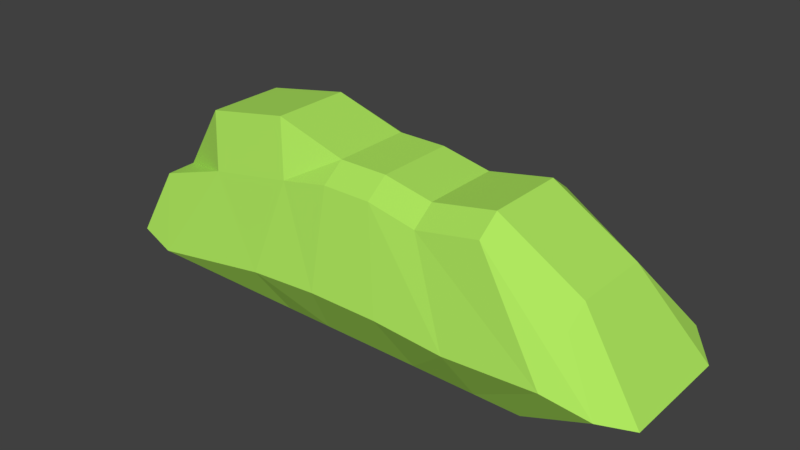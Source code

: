 # Source: bush1.blend  (saved by Blender 2.79.0; exported with 4.5.12 LTS)
import bpy
from mathutils import Matrix  # noqa: F401  (used for matrix-valued properties, if any)

bpy.ops.wm.read_factory_settings(use_empty=True)
scene = bpy.context.scene
scene.name = 'Scene'

# ---- collections
col_collection_1 = bpy.data.collections.new('Collection 1'); scene.collection.children.link(col_collection_1)

# ---- materials (node trees are filled in below, after node groups)
mat_leaves = bpy.data.materials.new('Leaves')
mat_leaves.alpha_threshold = 0.0
mat_leaves.use_transparent_shadow = False
mat_leaves.diffuse_color = (0.4278, 0.8, 0.1144, 1.0)
mat_leaves.roughness = 0.5
mat_leaves.specular_intensity = 0.0
mat_leaves.line_color = (0.0, 0.0, 0.0, 1.0)

# ---- material node trees

# ---- world
world_world = bpy.data.worlds.new('World'); scene.world = world_world
world_world.color = (0.05088, 0.05088, 0.05088)
world_world.use_sun_shadow = False
world_world.sun_shadow_jitter_overblur = 0.0
world_world.cycles.sampling_method = 'MANUAL'

# ---- meshes
me_cube = bpy.data.meshes.new('Cube')
me_cube.from_pydata([(0.5, 0.4195, -0.5), (0.5, -0.4183, -0.5), (-0.5, -0.4183, -0.5), (-0.5, 0.4195, -0.5), (0.5, 0.4195, 0.3869), (0.5, -0.4183, 0.3869), (-0.5, -0.4183, 0.3869), (-0.5, 0.4195, 0.3869), (0.1667, 0.4195, -0.5), (-0.1667, 0.4195, -0.5), (0.1667, -0.4183, -0.5), (-0.1667, -0.4183, -0.5), (0.1667, 0.4195, 0.4541), (-0.1667, 0.4195, 0.4541), (0.1667, -0.4183, 0.4541), (-0.1667, -0.4183, 0.4541), (0.9335, 0.4195, -0.5), (0.9335, -0.4183, -0.5), (0.9335, 0.4195, 0.4717), (0.9335, -0.4183, 0.4717), (-1.088, -0.4183, -0.5), (-1.088, 0.4195, -0.5), (-1.092, -0.415, 0.2759), (-1.092, 0.4227, 0.2759), (1.243, 0.4195, -0.5), (1.243, -0.4183, -0.5), (1.374, 0.4474, 0.1476), (1.482, -0.3917, 0.1229), (-1.242, -0.4183, -0.5), (-1.242, 0.4195, -0.5), (-1.567, -0.4312, 0.1283), (-1.566, 0.5049, 0.1126), (0.5, 0.2686, -0.5), (0.5, -0.2675, -0.5), (-0.5, -0.2675, -0.5), (-0.5, 0.2686, -0.5), (0.5, 0.2686, 0.5), (0.5, -0.2675, 0.5), (-0.6587, -0.2675, 0.7116), (-0.6587, 0.2686, 0.7116), (0.1667, 0.2686, 0.5672), (0.1667, -0.2675, 0.5672), (-0.1667, 0.2686, 0.5672), (-0.1667, -0.2675, 0.5672), (0.1667, -0.2675, -0.5), (0.1667, 0.2686, -0.5), (-0.1667, -0.2675, -0.5), (-0.1667, 0.2686, -0.5), (0.9335, 0.2686, -0.5), (0.9335, -0.2675, -0.5), (0.9335, 0.2686, 0.5848), (0.9335, -0.2675, 0.5848), (-1.088, -0.2675, -0.5), (-1.088, 0.2686, -0.5), (-1.251, -0.2642, 0.6006), (-1.251, 0.2719, 0.6006), (1.243, 0.2686, -0.5), (1.243, -0.2675, -0.5), (1.482, 0.2952, 0.236), (1.482, -0.2409, 0.236), (-1.242, -0.2675, -0.5), (-1.242, 0.2686, -0.5), (-1.554, -0.2341, 0.1413), (-1.554, 0.302, 0.1413), (0.8355, 0.6022, -0.1962), (0.8355, -0.6011, -0.1962), (-0.6008, -0.6011, -0.1962), (-0.6008, 0.6022, -0.1962), (0.3568, 0.6022, -0.1626), (-0.122, 0.6022, -0.1626), (0.3568, -0.6011, -0.1626), (-0.122, -0.6011, -0.1626), (1.458, 0.6022, -0.1538), (1.458, -0.6011, -0.1538), (-1.445, -0.6011, -0.3376), (-1.445, 0.6022, -0.3376), (1.752, 0.5631, -0.1922), (1.751, -0.5415, -0.2341), (-1.706, -0.5571, -0.2759), (-1.706, 0.5583, -0.2759), (-1.83, -0.3844, -0.3122), (-1.83, 0.3856, -0.3122), (1.93, 0.3856, -0.2933), (1.93, -0.3844, -0.2933)], [], [(46, 11, 2, 34), (43, 38, 6, 15), (65, 1, 17, 73), (71, 15, 6, 66), (66, 6, 22, 74), (69, 9, 3, 67), (64, 0, 8, 68), (68, 8, 9, 69), (65, 5, 14, 70), (70, 14, 15, 71), (37, 41, 14, 5), (41, 43, 15, 14), (33, 1, 10, 44), (44, 10, 11, 46), (48, 16, 24, 56), (64, 4, 18, 72), (32, 0, 16, 48), (37, 5, 19, 51), (55, 23, 31, 63), (39, 7, 23, 55), (67, 3, 21, 75), (34, 2, 20, 52), (83, 59, 27, 77), (51, 19, 27, 59), (72, 18, 26, 76), (73, 17, 25, 77), (81, 63, 31, 79), (74, 22, 30, 78), (75, 21, 29, 79), (52, 20, 28, 60), (21, 53, 61, 29), (53, 52, 60, 61), (78, 30, 62, 80), (80, 62, 63, 81), (18, 50, 58, 26), (50, 51, 59, 58), (76, 26, 58, 82), (82, 58, 59, 83), (3, 35, 53, 21), (35, 34, 52, 53), (6, 38, 54, 22), (38, 39, 55, 54), (22, 54, 62, 30), (54, 55, 63, 62), (4, 36, 50, 18), (36, 37, 51, 50), (1, 33, 49, 17), (33, 32, 48, 49), (17, 49, 57, 25), (49, 48, 56, 57), (8, 45, 47, 9), (45, 44, 46, 47), (0, 32, 45, 8), (32, 33, 44, 45), (12, 13, 42, 40), (40, 42, 43, 41), (4, 12, 40, 36), (36, 40, 41, 37), (13, 7, 39, 42), (42, 39, 38, 43), (9, 47, 35, 3), (47, 46, 34, 35), (56, 82, 83, 57), (24, 76, 82, 56), (60, 80, 81, 61), (28, 78, 80, 60), (23, 75, 79, 31), (20, 74, 78, 28), (61, 81, 79, 29), (19, 73, 77, 27), (16, 72, 76, 24), (57, 83, 77, 25), (7, 67, 75, 23), (0, 64, 72, 16), (10, 70, 71, 11), (1, 65, 70, 10), (12, 68, 69, 13), (4, 64, 68, 12), (13, 69, 67, 7), (2, 66, 74, 20), (11, 71, 66, 2), (5, 65, 73, 19)])
me_cube.materials.append(mat_leaves)
me_cube.use_remesh_preserve_volume = False
me_cube.use_remesh_preserve_attributes = False
me_cube.use_mirror_vertex_groups = False
me_cube.update()

# ---- objects
ob_cube = bpy.data.objects.new('Cube', me_cube)

# ---- transforms, parenting, visibility, modifiers, constraints
ob_cube.location = (0.0, 0.0, 0.0)
ob_cube.lock_rotations_4d = False
ob_cube.empty_display_type = 'ARROWS'
ob_cube.lineart.crease_threshold = 0.0

# ---- collection membership
col_collection_1.objects.link(ob_cube)

# ---- scene / render settings (as saved in the file)
scene.frame_start = 1; scene.frame_end = 250; scene.frame_set(1)
scene.render.engine = 'BLENDER_EEVEE_NEXT'
scene.render.resolution_percentage = 50
scene.render.dither_intensity = 0.0
scene.cycles.use_denoising = False
scene.cycles.samples = 128
scene.cycles.sampling_pattern = 'TABULATED_SOBOL'
scene.cycles.use_adaptive_sampling = False
scene.cycles.use_light_tree = False
scene.cycles.blur_glossy = 0.0
scene.cycles.sample_clamp_indirect = 0.0
scene.view_settings.view_transform = 'Standard'
bpy.context.view_layer.update()

# ---- added for rendering (the .blend has no active camera and no usable light): camera, sun
cam_auto = bpy.data.cameras.new('AutoCamera')
cam_auto.lens = 50.0
cam_auto.sensor_width = 36.0
cam_auto.clip_end = 1000.0
ob_auto_camera = bpy.data.objects.new('AutoCamera', cam_auto)
scene.collection.objects.link(ob_auto_camera)
ob_auto_camera.location = (3.87077, -4.58402, 3.1622)
ob_auto_camera.rotation_euler = (1.09748, -7.21219e-08, 0.694738)
scene.camera = ob_auto_camera
light_auto_sun = bpy.data.lights.new('AutoSun', 'SUN')
light_auto_sun.energy = 3.0
light_auto_sun.angle = 0.0523599
ob_auto_sun = bpy.data.objects.new('AutoSun', light_auto_sun)
scene.collection.objects.link(ob_auto_sun)
ob_auto_sun.rotation_euler = (0.872665, 0.174533, 0.523599)
bpy.context.view_layer.update()
